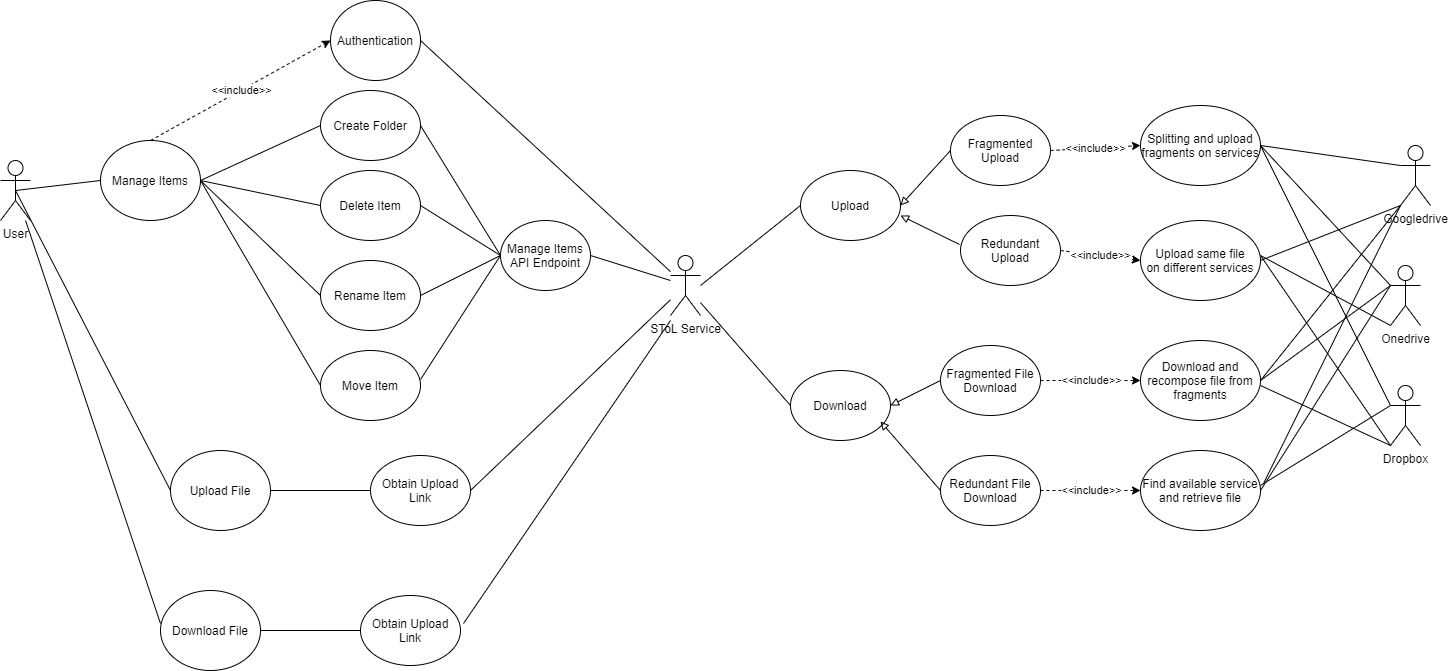

The diagram above was exported from draw.io. Its source (the exported page's mxGraphModel, read from the mxfile embedded in the PNG):
<mxGraphModel dx="1673" dy="934" grid="1" gridSize="10" guides="1" tooltips="1" connect="1" arrows="1" fold="1" page="1" pageScale="1" pageWidth="4000" pageHeight="6000" math="0" shadow="0">
  <root>
    <mxCell id="0" />
    <mxCell id="1" parent="0" />
    <mxCell id="2BO5A1GwUWN8hmfLaF54-1" value="User" style="shape=umlActor;verticalLabelPosition=bottom;labelBackgroundColor=#ffffff;verticalAlign=top;html=1;outlineConnect=0;" parent="1" vertex="1">
      <mxGeometry x="30" y="340" width="30" height="60" as="geometry" />
    </mxCell>
    <mxCell id="2BO5A1GwUWN8hmfLaF54-2" value="Authentication" style="ellipse;whiteSpace=wrap;html=1;" parent="1" vertex="1">
      <mxGeometry x="360" y="180" width="90" height="80" as="geometry" />
    </mxCell>
    <mxCell id="2BO5A1GwUWN8hmfLaF54-3" value="Manage Items" style="ellipse;whiteSpace=wrap;html=1;" parent="1" vertex="1">
      <mxGeometry x="130" y="320" width="100" height="80" as="geometry" />
    </mxCell>
    <mxCell id="2BO5A1GwUWN8hmfLaF54-4" value="SToL Service" style="shape=umlActor;verticalLabelPosition=bottom;labelBackgroundColor=#ffffff;verticalAlign=top;html=1;outlineConnect=0;" parent="1" vertex="1">
      <mxGeometry x="700" y="435" width="30" height="60" as="geometry" />
    </mxCell>
    <mxCell id="2BO5A1GwUWN8hmfLaF54-5" value="" style="endArrow=none;html=1;exitX=0.5;exitY=0.5;exitDx=0;exitDy=0;exitPerimeter=0;entryX=0;entryY=0.5;entryDx=0;entryDy=0;" parent="1" source="2BO5A1GwUWN8hmfLaF54-1" target="2BO5A1GwUWN8hmfLaF54-3" edge="1">
      <mxGeometry width="50" height="50" relative="1" as="geometry">
        <mxPoint x="400" y="390" as="sourcePoint" />
        <mxPoint x="450" y="340" as="targetPoint" />
      </mxGeometry>
    </mxCell>
    <mxCell id="2BO5A1GwUWN8hmfLaF54-6" value="&amp;lt;&amp;lt;include&amp;gt;&amp;gt;" style="endArrow=classic;html=1;dashed=1;exitX=0.5;exitY=0;exitDx=0;exitDy=0;entryX=0;entryY=0.5;entryDx=0;entryDy=0;" parent="1" source="2BO5A1GwUWN8hmfLaF54-3" target="2BO5A1GwUWN8hmfLaF54-2" edge="1">
      <mxGeometry width="50" height="50" relative="1" as="geometry">
        <mxPoint x="400" y="390" as="sourcePoint" />
        <mxPoint x="450" y="340" as="targetPoint" />
      </mxGeometry>
    </mxCell>
    <mxCell id="2BO5A1GwUWN8hmfLaF54-7" value="" style="endArrow=none;html=1;exitX=1;exitY=0.5;exitDx=0;exitDy=0;" parent="1" source="2BO5A1GwUWN8hmfLaF54-2" target="2BO5A1GwUWN8hmfLaF54-4" edge="1">
      <mxGeometry width="50" height="50" relative="1" as="geometry">
        <mxPoint x="400" y="480" as="sourcePoint" />
        <mxPoint x="720" y="420" as="targetPoint" />
      </mxGeometry>
    </mxCell>
    <mxCell id="2BO5A1GwUWN8hmfLaF54-8" value="Create Folder" style="ellipse;whiteSpace=wrap;html=1;" parent="1" vertex="1">
      <mxGeometry x="350" y="270" width="100" height="70" as="geometry" />
    </mxCell>
    <mxCell id="2BO5A1GwUWN8hmfLaF54-9" value="Delete Item" style="ellipse;whiteSpace=wrap;html=1;" parent="1" vertex="1">
      <mxGeometry x="350" y="350" width="100" height="70" as="geometry" />
    </mxCell>
    <mxCell id="2BO5A1GwUWN8hmfLaF54-10" value="Rename Item" style="ellipse;whiteSpace=wrap;html=1;" parent="1" vertex="1">
      <mxGeometry x="350" y="440" width="100" height="70" as="geometry" />
    </mxCell>
    <mxCell id="2BO5A1GwUWN8hmfLaF54-11" value="Move Item" style="ellipse;whiteSpace=wrap;html=1;" parent="1" vertex="1">
      <mxGeometry x="350" y="530" width="100" height="70" as="geometry" />
    </mxCell>
    <mxCell id="2BO5A1GwUWN8hmfLaF54-12" value="" style="endArrow=none;html=1;exitX=1;exitY=0.5;exitDx=0;exitDy=0;entryX=0;entryY=0.5;entryDx=0;entryDy=0;" parent="1" source="2BO5A1GwUWN8hmfLaF54-3" target="2BO5A1GwUWN8hmfLaF54-8" edge="1">
      <mxGeometry width="50" height="50" relative="1" as="geometry">
        <mxPoint x="400" y="480" as="sourcePoint" />
        <mxPoint x="450" y="430" as="targetPoint" />
      </mxGeometry>
    </mxCell>
    <mxCell id="2BO5A1GwUWN8hmfLaF54-13" value="" style="endArrow=none;html=1;exitX=1;exitY=0.5;exitDx=0;exitDy=0;entryX=0;entryY=0.5;entryDx=0;entryDy=0;" parent="1" source="2BO5A1GwUWN8hmfLaF54-3" target="2BO5A1GwUWN8hmfLaF54-9" edge="1">
      <mxGeometry width="50" height="50" relative="1" as="geometry">
        <mxPoint x="400" y="480" as="sourcePoint" />
        <mxPoint x="450" y="430" as="targetPoint" />
      </mxGeometry>
    </mxCell>
    <mxCell id="2BO5A1GwUWN8hmfLaF54-14" value="" style="endArrow=none;html=1;exitX=1;exitY=0.5;exitDx=0;exitDy=0;entryX=0;entryY=0.5;entryDx=0;entryDy=0;" parent="1" source="2BO5A1GwUWN8hmfLaF54-3" target="2BO5A1GwUWN8hmfLaF54-10" edge="1">
      <mxGeometry width="50" height="50" relative="1" as="geometry">
        <mxPoint x="400" y="480" as="sourcePoint" />
        <mxPoint x="450" y="430" as="targetPoint" />
      </mxGeometry>
    </mxCell>
    <mxCell id="2BO5A1GwUWN8hmfLaF54-15" value="" style="endArrow=none;html=1;exitX=1;exitY=0.5;exitDx=0;exitDy=0;entryX=0;entryY=0.5;entryDx=0;entryDy=0;" parent="1" source="2BO5A1GwUWN8hmfLaF54-3" target="2BO5A1GwUWN8hmfLaF54-11" edge="1">
      <mxGeometry width="50" height="50" relative="1" as="geometry">
        <mxPoint x="400" y="480" as="sourcePoint" />
        <mxPoint x="450" y="430" as="targetPoint" />
      </mxGeometry>
    </mxCell>
    <mxCell id="2BO5A1GwUWN8hmfLaF54-16" value="Manage Items API Endpoint" style="ellipse;whiteSpace=wrap;html=1;" parent="1" vertex="1">
      <mxGeometry x="530" y="400" width="90" height="70" as="geometry" />
    </mxCell>
    <mxCell id="2BO5A1GwUWN8hmfLaF54-17" value="" style="endArrow=none;html=1;exitX=1;exitY=0.5;exitDx=0;exitDy=0;entryX=0;entryY=0.5;entryDx=0;entryDy=0;" parent="1" source="2BO5A1GwUWN8hmfLaF54-8" target="2BO5A1GwUWN8hmfLaF54-16" edge="1">
      <mxGeometry width="50" height="50" relative="1" as="geometry">
        <mxPoint x="400" y="480" as="sourcePoint" />
        <mxPoint x="450" y="430" as="targetPoint" />
      </mxGeometry>
    </mxCell>
    <mxCell id="2BO5A1GwUWN8hmfLaF54-18" value="" style="endArrow=none;html=1;exitX=1;exitY=0.5;exitDx=0;exitDy=0;entryX=0;entryY=0.5;entryDx=0;entryDy=0;" parent="1" source="2BO5A1GwUWN8hmfLaF54-9" target="2BO5A1GwUWN8hmfLaF54-16" edge="1">
      <mxGeometry width="50" height="50" relative="1" as="geometry">
        <mxPoint x="400" y="480" as="sourcePoint" />
        <mxPoint x="450" y="430" as="targetPoint" />
      </mxGeometry>
    </mxCell>
    <mxCell id="2BO5A1GwUWN8hmfLaF54-19" value="" style="endArrow=none;html=1;exitX=1;exitY=0.5;exitDx=0;exitDy=0;entryX=0;entryY=0.5;entryDx=0;entryDy=0;" parent="1" source="2BO5A1GwUWN8hmfLaF54-10" target="2BO5A1GwUWN8hmfLaF54-16" edge="1">
      <mxGeometry width="50" height="50" relative="1" as="geometry">
        <mxPoint x="400" y="480" as="sourcePoint" />
        <mxPoint x="450" y="430" as="targetPoint" />
      </mxGeometry>
    </mxCell>
    <mxCell id="2BO5A1GwUWN8hmfLaF54-20" value="" style="endArrow=none;html=1;entryX=0;entryY=0.5;entryDx=0;entryDy=0;" parent="1" target="2BO5A1GwUWN8hmfLaF54-16" edge="1">
      <mxGeometry width="50" height="50" relative="1" as="geometry">
        <mxPoint x="450" y="559" as="sourcePoint" />
        <mxPoint x="450" y="430" as="targetPoint" />
      </mxGeometry>
    </mxCell>
    <mxCell id="2BO5A1GwUWN8hmfLaF54-21" value="" style="endArrow=none;html=1;exitX=1;exitY=0.5;exitDx=0;exitDy=0;" parent="1" source="2BO5A1GwUWN8hmfLaF54-16" edge="1">
      <mxGeometry width="50" height="50" relative="1" as="geometry">
        <mxPoint x="400" y="480" as="sourcePoint" />
        <mxPoint x="700" y="460" as="targetPoint" />
      </mxGeometry>
    </mxCell>
    <mxCell id="2BO5A1GwUWN8hmfLaF54-22" value="Upload File" style="ellipse;whiteSpace=wrap;html=1;" parent="1" vertex="1">
      <mxGeometry x="200" y="630" width="100" height="80" as="geometry" />
    </mxCell>
    <mxCell id="2BO5A1GwUWN8hmfLaF54-23" value="" style="endArrow=none;html=1;entryX=0.5;entryY=0.5;entryDx=0;entryDy=0;entryPerimeter=0;exitX=0;exitY=0.5;exitDx=0;exitDy=0;" parent="1" source="2BO5A1GwUWN8hmfLaF54-22" target="2BO5A1GwUWN8hmfLaF54-1" edge="1">
      <mxGeometry width="50" height="50" relative="1" as="geometry">
        <mxPoint x="400" y="480" as="sourcePoint" />
        <mxPoint x="450" y="430" as="targetPoint" />
      </mxGeometry>
    </mxCell>
    <mxCell id="2BO5A1GwUWN8hmfLaF54-24" value="" style="endArrow=none;html=1;exitX=1;exitY=0.5;exitDx=0;exitDy=0;" parent="1" source="2BO5A1GwUWN8hmfLaF54-22" target="2BO5A1GwUWN8hmfLaF54-26" edge="1">
      <mxGeometry width="50" height="50" relative="1" as="geometry">
        <mxPoint x="480" y="555" as="sourcePoint" />
        <mxPoint x="390" y="605" as="targetPoint" />
      </mxGeometry>
    </mxCell>
    <mxCell id="2BO5A1GwUWN8hmfLaF54-25" value="Splitting and upload fragments on services" style="ellipse;whiteSpace=wrap;html=1;" parent="1" vertex="1">
      <mxGeometry x="1170" y="285" width="120" height="80" as="geometry" />
    </mxCell>
    <mxCell id="2BO5A1GwUWN8hmfLaF54-26" value="Obtain Upload Link" style="ellipse;whiteSpace=wrap;html=1;" parent="1" vertex="1">
      <mxGeometry x="400" y="635" width="100" height="70" as="geometry" />
    </mxCell>
    <mxCell id="2BO5A1GwUWN8hmfLaF54-28" value="Upload" style="ellipse;whiteSpace=wrap;html=1;" parent="1" vertex="1">
      <mxGeometry x="830" y="350" width="100" height="70" as="geometry" />
    </mxCell>
    <mxCell id="2BO5A1GwUWN8hmfLaF54-29" value="Fragmented Upload" style="ellipse;whiteSpace=wrap;html=1;" parent="1" vertex="1">
      <mxGeometry x="980" y="295" width="100" height="70" as="geometry" />
    </mxCell>
    <mxCell id="2BO5A1GwUWN8hmfLaF54-30" value="Redundant&lt;br&gt;Upload" style="ellipse;whiteSpace=wrap;html=1;" parent="1" vertex="1">
      <mxGeometry x="990" y="395" width="100" height="70" as="geometry" />
    </mxCell>
    <mxCell id="2BO5A1GwUWN8hmfLaF54-31" value="" style="endArrow=block;html=1;endFill=0;entryX=1;entryY=0.5;entryDx=0;entryDy=0;exitX=0;exitY=0.5;exitDx=0;exitDy=0;" parent="1" source="2BO5A1GwUWN8hmfLaF54-29" target="2BO5A1GwUWN8hmfLaF54-28" edge="1">
      <mxGeometry width="50" height="50" relative="1" as="geometry">
        <mxPoint x="830" y="275" as="sourcePoint" />
        <mxPoint x="880" y="225" as="targetPoint" />
      </mxGeometry>
    </mxCell>
    <mxCell id="2BO5A1GwUWN8hmfLaF54-32" value="" style="endArrow=block;html=1;endFill=0;exitX=-0.01;exitY=0.414;exitDx=0;exitDy=0;exitPerimeter=0;entryX=1;entryY=0.643;entryDx=0;entryDy=0;entryPerimeter=0;" parent="1" source="2BO5A1GwUWN8hmfLaF54-30" target="2BO5A1GwUWN8hmfLaF54-28" edge="1">
      <mxGeometry width="50" height="50" relative="1" as="geometry">
        <mxPoint x="1020" y="350" as="sourcePoint" />
        <mxPoint x="960" y="395" as="targetPoint" />
      </mxGeometry>
    </mxCell>
    <mxCell id="2BO5A1GwUWN8hmfLaF54-33" value="Googledrive" style="shape=umlActor;verticalLabelPosition=bottom;labelBackgroundColor=#ffffff;verticalAlign=top;html=1;outlineConnect=0;" parent="1" vertex="1">
      <mxGeometry x="1430" y="325" width="30" height="60" as="geometry" />
    </mxCell>
    <mxCell id="2BO5A1GwUWN8hmfLaF54-36" value="Onedrive" style="shape=umlActor;verticalLabelPosition=bottom;labelBackgroundColor=#ffffff;verticalAlign=top;html=1;outlineConnect=0;" parent="1" vertex="1">
      <mxGeometry x="1420" y="445" width="30" height="60" as="geometry" />
    </mxCell>
    <mxCell id="2BO5A1GwUWN8hmfLaF54-37" value="Dropbox" style="shape=umlActor;verticalLabelPosition=bottom;labelBackgroundColor=#ffffff;verticalAlign=top;html=1;outlineConnect=0;" parent="1" vertex="1">
      <mxGeometry x="1420" y="565" width="30" height="60" as="geometry" />
    </mxCell>
    <mxCell id="2BO5A1GwUWN8hmfLaF54-39" value="" style="endArrow=none;html=1;entryX=0;entryY=0.3333333333333333;entryDx=0;entryDy=0;entryPerimeter=0;exitX=1;exitY=0.5;exitDx=0;exitDy=0;" parent="1" source="2BO5A1GwUWN8hmfLaF54-25" target="2BO5A1GwUWN8hmfLaF54-33" edge="1">
      <mxGeometry width="50" height="50" relative="1" as="geometry">
        <mxPoint x="920" y="235" as="sourcePoint" />
        <mxPoint x="970" y="185" as="targetPoint" />
      </mxGeometry>
    </mxCell>
    <mxCell id="2BO5A1GwUWN8hmfLaF54-40" value="" style="endArrow=none;html=1;entryX=0;entryY=0.3333333333333333;entryDx=0;entryDy=0;entryPerimeter=0;exitX=1;exitY=0.5;exitDx=0;exitDy=0;" parent="1" source="2BO5A1GwUWN8hmfLaF54-25" target="2BO5A1GwUWN8hmfLaF54-36" edge="1">
      <mxGeometry width="50" height="50" relative="1" as="geometry">
        <mxPoint x="1300" y="305" as="sourcePoint" />
        <mxPoint x="1480" y="175" as="targetPoint" />
      </mxGeometry>
    </mxCell>
    <mxCell id="2BO5A1GwUWN8hmfLaF54-41" value="" style="endArrow=none;html=1;entryX=0;entryY=0.3333333333333333;entryDx=0;entryDy=0;entryPerimeter=0;exitX=1;exitY=0.5;exitDx=0;exitDy=0;" parent="1" source="2BO5A1GwUWN8hmfLaF54-25" target="2BO5A1GwUWN8hmfLaF54-37" edge="1">
      <mxGeometry width="50" height="50" relative="1" as="geometry">
        <mxPoint x="1300" y="305" as="sourcePoint" />
        <mxPoint x="1490" y="185" as="targetPoint" />
      </mxGeometry>
    </mxCell>
    <mxCell id="2BO5A1GwUWN8hmfLaF54-42" value="Upload same file&lt;br&gt;on different services" style="ellipse;whiteSpace=wrap;html=1;" parent="1" vertex="1">
      <mxGeometry x="1170" y="400" width="120" height="80" as="geometry" />
    </mxCell>
    <mxCell id="2BO5A1GwUWN8hmfLaF54-43" value="" style="endArrow=none;html=1;entryX=0;entryY=1;entryDx=0;entryDy=0;entryPerimeter=0;exitX=1;exitY=0.5;exitDx=0;exitDy=0;" parent="1" source="2BO5A1GwUWN8hmfLaF54-42" target="2BO5A1GwUWN8hmfLaF54-33" edge="1">
      <mxGeometry width="50" height="50" relative="1" as="geometry">
        <mxPoint x="1300" y="335" as="sourcePoint" />
        <mxPoint x="1480" y="175" as="targetPoint" />
      </mxGeometry>
    </mxCell>
    <mxCell id="2BO5A1GwUWN8hmfLaF54-44" value="" style="endArrow=none;html=1;entryX=0;entryY=1;entryDx=0;entryDy=0;entryPerimeter=0;" parent="1" target="2BO5A1GwUWN8hmfLaF54-36" edge="1">
      <mxGeometry width="50" height="50" relative="1" as="geometry">
        <mxPoint x="1290" y="435" as="sourcePoint" />
        <mxPoint x="1490" y="185" as="targetPoint" />
      </mxGeometry>
    </mxCell>
    <mxCell id="2BO5A1GwUWN8hmfLaF54-45" value="" style="endArrow=none;html=1;entryX=0;entryY=1;entryDx=0;entryDy=0;entryPerimeter=0;" parent="1" target="2BO5A1GwUWN8hmfLaF54-37" edge="1">
      <mxGeometry width="50" height="50" relative="1" as="geometry">
        <mxPoint x="1290" y="435" as="sourcePoint" />
        <mxPoint x="1500" y="195" as="targetPoint" />
      </mxGeometry>
    </mxCell>
    <mxCell id="2BO5A1GwUWN8hmfLaF54-46" value="&amp;lt;&amp;lt;include&amp;gt;&amp;gt;" style="endArrow=classic;html=1;dashed=1;exitX=1;exitY=0.5;exitDx=0;exitDy=0;entryX=0;entryY=0.5;entryDx=0;entryDy=0;" parent="1" source="2BO5A1GwUWN8hmfLaF54-29" target="2BO5A1GwUWN8hmfLaF54-25" edge="1">
      <mxGeometry width="50" height="50" relative="1" as="geometry">
        <mxPoint x="400" y="35" as="sourcePoint" />
        <mxPoint x="580" y="-65" as="targetPoint" />
      </mxGeometry>
    </mxCell>
    <mxCell id="2BO5A1GwUWN8hmfLaF54-47" value="&amp;lt;&amp;lt;include&amp;gt;&amp;gt;" style="endArrow=classic;html=1;dashed=1;exitX=1;exitY=0.5;exitDx=0;exitDy=0;entryX=0;entryY=0.5;entryDx=0;entryDy=0;" parent="1" source="2BO5A1GwUWN8hmfLaF54-30" target="2BO5A1GwUWN8hmfLaF54-42" edge="1">
      <mxGeometry width="50" height="50" relative="1" as="geometry">
        <mxPoint x="1090" y="340" as="sourcePoint" />
        <mxPoint x="1180" y="335" as="targetPoint" />
      </mxGeometry>
    </mxCell>
    <mxCell id="2BO5A1GwUWN8hmfLaF54-48" value="" style="endArrow=none;html=1;exitX=1;exitY=0.5;exitDx=0;exitDy=0;" parent="1" source="2BO5A1GwUWN8hmfLaF54-26" target="2BO5A1GwUWN8hmfLaF54-4" edge="1">
      <mxGeometry width="50" height="50" relative="1" as="geometry">
        <mxPoint x="710" y="530" as="sourcePoint" />
        <mxPoint x="720" y="460" as="targetPoint" />
      </mxGeometry>
    </mxCell>
    <mxCell id="2BO5A1GwUWN8hmfLaF54-49" value="" style="endArrow=none;html=1;entryX=0;entryY=0.5;entryDx=0;entryDy=0;" parent="1" target="2BO5A1GwUWN8hmfLaF54-28" edge="1">
      <mxGeometry width="50" height="50" relative="1" as="geometry">
        <mxPoint x="730" y="465" as="sourcePoint" />
        <mxPoint x="715" y="575" as="targetPoint" />
      </mxGeometry>
    </mxCell>
    <mxCell id="2BO5A1GwUWN8hmfLaF54-50" value="Download File" style="ellipse;whiteSpace=wrap;html=1;" parent="1" vertex="1">
      <mxGeometry x="190" y="770" width="100" height="80" as="geometry" />
    </mxCell>
    <mxCell id="2BO5A1GwUWN8hmfLaF54-51" value="" style="endArrow=none;html=1;exitX=1;exitY=0.5;exitDx=0;exitDy=0;" parent="1" source="2BO5A1GwUWN8hmfLaF54-50" target="2BO5A1GwUWN8hmfLaF54-52" edge="1">
      <mxGeometry width="50" height="50" relative="1" as="geometry">
        <mxPoint x="470" y="695" as="sourcePoint" />
        <mxPoint x="380" y="745" as="targetPoint" />
      </mxGeometry>
    </mxCell>
    <mxCell id="2BO5A1GwUWN8hmfLaF54-52" value="Obtain Upload Link" style="ellipse;whiteSpace=wrap;html=1;" parent="1" vertex="1">
      <mxGeometry x="390" y="775" width="100" height="70" as="geometry" />
    </mxCell>
    <mxCell id="2BO5A1GwUWN8hmfLaF54-53" value="" style="endArrow=none;html=1;exitX=0;exitY=0.413;exitDx=0;exitDy=0;exitPerimeter=0;" parent="1" source="2BO5A1GwUWN8hmfLaF54-50" target="2BO5A1GwUWN8hmfLaF54-1" edge="1">
      <mxGeometry width="50" height="50" relative="1" as="geometry">
        <mxPoint x="130" y="695" as="sourcePoint" />
        <mxPoint x="30" y="410" as="targetPoint" />
      </mxGeometry>
    </mxCell>
    <mxCell id="2BO5A1GwUWN8hmfLaF54-54" value="" style="endArrow=none;html=1;exitX=1.03;exitY=0.4;exitDx=0;exitDy=0;exitPerimeter=0;" parent="1" source="2BO5A1GwUWN8hmfLaF54-52" edge="1">
      <mxGeometry width="50" height="50" relative="1" as="geometry">
        <mxPoint x="510" y="680" as="sourcePoint" />
        <mxPoint x="700" y="500" as="targetPoint" />
      </mxGeometry>
    </mxCell>
    <mxCell id="2BO5A1GwUWN8hmfLaF54-55" value="Download" style="ellipse;whiteSpace=wrap;html=1;" parent="1" vertex="1">
      <mxGeometry x="820" y="550" width="100" height="70" as="geometry" />
    </mxCell>
    <mxCell id="2BO5A1GwUWN8hmfLaF54-56" value="" style="endArrow=none;html=1;exitX=0;exitY=0.5;exitDx=0;exitDy=0;" parent="1" source="2BO5A1GwUWN8hmfLaF54-55" target="2BO5A1GwUWN8hmfLaF54-4" edge="1">
      <mxGeometry width="50" height="50" relative="1" as="geometry">
        <mxPoint x="870" y="505" as="sourcePoint" />
        <mxPoint x="920" y="455" as="targetPoint" />
      </mxGeometry>
    </mxCell>
    <mxCell id="2BO5A1GwUWN8hmfLaF54-57" value="Fragmented File Download" style="ellipse;whiteSpace=wrap;html=1;" parent="1" vertex="1">
      <mxGeometry x="970" y="525" width="100" height="70" as="geometry" />
    </mxCell>
    <mxCell id="2BO5A1GwUWN8hmfLaF54-58" value="" style="endArrow=block;html=1;endFill=0;entryX=1;entryY=0.5;entryDx=0;entryDy=0;exitX=0;exitY=0.5;exitDx=0;exitDy=0;" parent="1" source="2BO5A1GwUWN8hmfLaF54-57" target="2BO5A1GwUWN8hmfLaF54-55" edge="1">
      <mxGeometry width="50" height="50" relative="1" as="geometry">
        <mxPoint x="820" y="505" as="sourcePoint" />
        <mxPoint x="920" y="615" as="targetPoint" />
      </mxGeometry>
    </mxCell>
    <mxCell id="2BO5A1GwUWN8hmfLaF54-59" value="" style="endArrow=block;html=1;endFill=0;exitX=0;exitY=0.5;exitDx=0;exitDy=0;" parent="1" source="2BO5A1GwUWN8hmfLaF54-60" edge="1">
      <mxGeometry width="50" height="50" relative="1" as="geometry">
        <mxPoint x="979" y="653.98" as="sourcePoint" />
        <mxPoint x="910" y="601" as="targetPoint" />
      </mxGeometry>
    </mxCell>
    <mxCell id="2BO5A1GwUWN8hmfLaF54-60" value="Redundant File Download" style="ellipse;whiteSpace=wrap;html=1;" parent="1" vertex="1">
      <mxGeometry x="970" y="635" width="100" height="70" as="geometry" />
    </mxCell>
    <mxCell id="2BO5A1GwUWN8hmfLaF54-61" value="Download and recompose file from fragments" style="ellipse;whiteSpace=wrap;html=1;" parent="1" vertex="1">
      <mxGeometry x="1170" y="520" width="120" height="80" as="geometry" />
    </mxCell>
    <mxCell id="2BO5A1GwUWN8hmfLaF54-62" value="Find available service and retrieve file" style="ellipse;whiteSpace=wrap;html=1;" parent="1" vertex="1">
      <mxGeometry x="1170" y="630" width="120" height="80" as="geometry" />
    </mxCell>
    <mxCell id="2BO5A1GwUWN8hmfLaF54-63" value="&amp;lt;&amp;lt;include&amp;gt;&amp;gt;" style="endArrow=classic;html=1;dashed=1;exitX=1;exitY=0.5;exitDx=0;exitDy=0;entryX=0;entryY=0.5;entryDx=0;entryDy=0;" parent="1" source="2BO5A1GwUWN8hmfLaF54-57" target="2BO5A1GwUWN8hmfLaF54-61" edge="1">
      <mxGeometry width="50" height="50" relative="1" as="geometry">
        <mxPoint x="1100" y="525" as="sourcePoint" />
        <mxPoint x="1190" y="520" as="targetPoint" />
      </mxGeometry>
    </mxCell>
    <mxCell id="2BO5A1GwUWN8hmfLaF54-64" value="&amp;lt;&amp;lt;include&amp;gt;&amp;gt;" style="endArrow=classic;html=1;dashed=1;exitX=1;exitY=0.5;exitDx=0;exitDy=0;entryX=0;entryY=0.5;entryDx=0;entryDy=0;" parent="1" source="2BO5A1GwUWN8hmfLaF54-60" target="2BO5A1GwUWN8hmfLaF54-62" edge="1">
      <mxGeometry width="50" height="50" relative="1" as="geometry">
        <mxPoint x="1080" y="590" as="sourcePoint" />
        <mxPoint x="1180" y="590" as="targetPoint" />
      </mxGeometry>
    </mxCell>
    <mxCell id="2BO5A1GwUWN8hmfLaF54-65" value="" style="endArrow=none;html=1;exitX=1;exitY=0.5;exitDx=0;exitDy=0;entryX=0;entryY=1;entryDx=0;entryDy=0;entryPerimeter=0;" parent="1" source="2BO5A1GwUWN8hmfLaF54-61" edge="1" target="2BO5A1GwUWN8hmfLaF54-33">
      <mxGeometry width="50" height="50" relative="1" as="geometry">
        <mxPoint x="1300" y="335" as="sourcePoint" />
        <mxPoint x="1610" y="375" as="targetPoint" />
      </mxGeometry>
    </mxCell>
    <mxCell id="2BO5A1GwUWN8hmfLaF54-66" value="" style="endArrow=none;html=1;exitX=1;exitY=0.5;exitDx=0;exitDy=0;entryX=0;entryY=0.3333333333333333;entryDx=0;entryDy=0;entryPerimeter=0;" parent="1" source="2BO5A1GwUWN8hmfLaF54-61" target="2BO5A1GwUWN8hmfLaF54-36" edge="1">
      <mxGeometry width="50" height="50" relative="1" as="geometry">
        <mxPoint x="1300" y="570" as="sourcePoint" />
        <mxPoint x="1590" y="475" as="targetPoint" />
      </mxGeometry>
    </mxCell>
    <mxCell id="2BO5A1GwUWN8hmfLaF54-67" value="" style="endArrow=none;html=1;entryX=0;entryY=1;entryDx=0;entryDy=0;entryPerimeter=0;" parent="1" target="2BO5A1GwUWN8hmfLaF54-37" edge="1">
      <mxGeometry width="50" height="50" relative="1" as="geometry">
        <mxPoint x="1290" y="565" as="sourcePoint" />
        <mxPoint x="1610" y="360" as="targetPoint" />
      </mxGeometry>
    </mxCell>
    <mxCell id="2BO5A1GwUWN8hmfLaF54-68" value="" style="endArrow=none;html=1;exitX=1.025;exitY=0.413;exitDx=0;exitDy=0;exitPerimeter=0;entryX=0;entryY=1;entryDx=0;entryDy=0;entryPerimeter=0;" parent="1" source="2BO5A1GwUWN8hmfLaF54-62" edge="1" target="2BO5A1GwUWN8hmfLaF54-33">
      <mxGeometry width="50" height="50" relative="1" as="geometry">
        <mxPoint x="1300" y="450" as="sourcePoint" />
        <mxPoint x="1610" y="375" as="targetPoint" />
      </mxGeometry>
    </mxCell>
    <mxCell id="2BO5A1GwUWN8hmfLaF54-69" value="" style="endArrow=none;html=1;exitX=1;exitY=0.5;exitDx=0;exitDy=0;entryX=0;entryY=0.3333333333333333;entryDx=0;entryDy=0;entryPerimeter=0;" parent="1" source="2BO5A1GwUWN8hmfLaF54-62" edge="1" target="2BO5A1GwUWN8hmfLaF54-36">
      <mxGeometry width="50" height="50" relative="1" as="geometry">
        <mxPoint x="1300" y="570" as="sourcePoint" />
        <mxPoint x="1610" y="455" as="targetPoint" />
      </mxGeometry>
    </mxCell>
    <mxCell id="2BO5A1GwUWN8hmfLaF54-70" value="" style="endArrow=none;html=1;entryX=0;entryY=0.3333333333333333;entryDx=0;entryDy=0;entryPerimeter=0;" parent="1" edge="1" target="2BO5A1GwUWN8hmfLaF54-37">
      <mxGeometry width="50" height="50" relative="1" as="geometry">
        <mxPoint x="1290" y="665" as="sourcePoint" />
        <mxPoint x="1610" y="575" as="targetPoint" />
      </mxGeometry>
    </mxCell>
  </root>
</mxGraphModel>